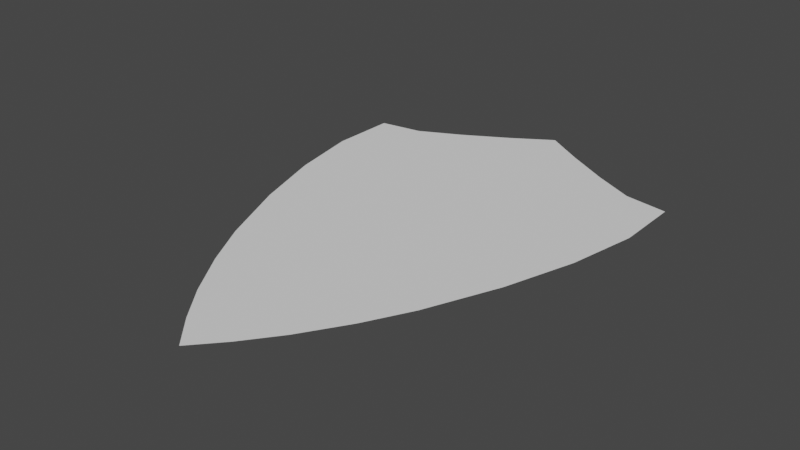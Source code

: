 # Source: 1.blend  (saved by Blender 3.0.42; exported with 4.5.12 LTS)
import bpy
from mathutils import Matrix  # noqa: F401  (used for matrix-valued properties, if any)

bpy.ops.wm.read_factory_settings(use_empty=True)
scene = bpy.context.scene
scene.name = 'Scene'

# ---- collections
col_collection = bpy.data.collections.new('Collection'); scene.collection.children.link(col_collection)

# ---- world
world_world = bpy.data.worlds.new('World'); scene.world = world_world
world_world.color = (0.05088, 0.05088, 0.05088)
world_world.use_sun_shadow = False
world_world.sun_shadow_jitter_overblur = 0.0

# ---- meshes
me_plane = bpy.data.meshes.new('Plane')
me_plane.from_pydata([(0.5709, -0.5712, 0.0), (0.9272, 0.9797, 0.0), (0.0, -1.417, 0.0), (0.0, 1.417, 0.0), (0.1427, -1.255, 0.0), (0.2854, -1.066, 0.0), (0.4391, -0.8214, 0.0), (0.69, 1.017, 0.0), (0.4636, 1.132, 0.0), (0.2209, 1.274, 0.0), (0.7363, -0.1724, 0.0), (0.8582, 0.2209, 0.0), (0.9309, 0.6086, 0.0), (0.0, -0.7084, 0.0), (0.0, 5.96e-08, 0.0), (0.0, 0.7084, 0.0), (0.1623, -0.6229, 0.0), (0.1818, 0.009469, 0.0), (0.2013, 0.6419, 0.0), (0.33, -0.5167, 0.0), (0.3745, 0.0328, 0.0), (0.4191, 0.5823, 0.0), (0.5018, -0.3619, 0.0), (0.5645, 0.09773, 0.0), (0.6272, 0.5573, 0.0)], [], [(24, 12, 1, 7), (15, 18, 9, 3), (18, 21, 8, 9), (21, 24, 7, 8), (5, 6, 22, 19), (19, 22, 23, 20), (20, 23, 24, 21), (4, 5, 19, 16), (16, 19, 20, 17), (17, 20, 21, 18), (2, 4, 16, 13), (13, 16, 17, 14), (14, 17, 18, 15), (6, 0, 10, 22), (22, 10, 11, 23), (23, 11, 12, 24)])
_uv = me_plane.uv_layers.new(name='UVMap')
_uv.uv.foreach_set('vector', [0.875, 0.75, 1.0, 0.75, 1.0, 1.0, 0.875, 1.0, 0.5, 0.75, 0.625, 0.75, 0.625, 1.0, 0.5, 1.0, 0.625, 0.75, 0.75, 0.75, 0.75, 1.0, 0.625, 1.0, 0.75, 0.75, 0.875, 0.75, 0.875, 1.0, 0.75, 1.0, 0.75, 0.0, 0.875, 0.0, 0.875, 0.25, 0.75, 0.25, 0.75, 0.25, 0.875, 0.25, 0.875, 0.5, 0.75, 0.5, 0.75, 0.5, 0.875, 0.5, 0.875, 0.75, 0.75, 0.75, 0.625, 0.0, 0.75, 0.0, 0.75, 0.25, 0.625, 0.25, 0.625, 0.25, 0.75, 0.25, 0.75, 0.5, 0.625, 0.5, 0.625, 0.5, 0.75, 0.5, 0.75, 0.75, 0.625, 0.75, 0.5, 0.0, 0.625, 0.0, 0.625, 0.25, 0.5, 0.25, 0.5, 0.25, 0.625, 0.25, 0.625, 0.5, 0.5, 0.5, 0.5, 0.5, 0.625, 0.5, 0.625, 0.75, 0.5, 0.75, 0.875, 0.0, 1.0, 0.0, 1.0, 0.25, 0.875, 0.25, 0.875, 0.25, 1.0, 0.25, 1.0, 0.5, 0.875, 0.5, 0.875, 0.5, 1.0, 0.5, 1.0, 0.75, 0.875, 0.75])
me_plane.use_remesh_fix_poles = True
me_plane.use_remesh_preserve_attributes = False
me_plane.update()

# ---- objects
ob_plane = bpy.data.objects.new('Plane', me_plane)
ob_empty = bpy.data.objects.new('Empty', None)

# ---- transforms, parenting, visibility, modifiers, constraints
ob_plane.location = (0.0, 0.0, 0.0)
ob_plane.scale = (0.5, 0.4919, 1.0)
_m = ob_plane.modifiers.new('Mirror', 'MIRROR')
_m.use_clip = True
ob_empty.location = (0.0, 0.0, 0.0)
ob_empty.scale = (0.3111, 0.3111, 0.3111)
ob_empty.empty_display_type = 'IMAGE'
ob_empty.empty_display_size = 5.0

# ---- collection membership
col_collection.objects.link(ob_plane)
col_collection.objects.link(ob_empty)

# ---- scene / render settings (as saved in the file)
scene.frame_start = 1; scene.frame_end = 250; scene.frame_set(1)
scene.render.engine = 'BLENDER_EEVEE_NEXT'
scene.cycles.sampling_pattern = 'TABULATED_SOBOL'
scene.cycles.use_light_tree = False
scene.view_settings.view_transform = 'Filmic'
bpy.context.view_layer.update()

# ---- added for rendering (the .blend has no active camera and no usable light): camera, sun
cam_auto = bpy.data.cameras.new('AutoCamera')
cam_auto.lens = 50.0
cam_auto.sensor_width = 36.0
cam_auto.clip_end = 1000.0
ob_auto_camera = bpy.data.objects.new('AutoCamera', cam_auto)
scene.collection.objects.link(ob_auto_camera)
ob_auto_camera.location = (1.55075, -1.8609, 1.2406)
ob_auto_camera.rotation_euler = (1.09748, -7.21219e-08, 0.694738)
scene.camera = ob_auto_camera
light_auto_sun = bpy.data.lights.new('AutoSun', 'SUN')
light_auto_sun.energy = 3.0
light_auto_sun.angle = 0.0523599
ob_auto_sun = bpy.data.objects.new('AutoSun', light_auto_sun)
scene.collection.objects.link(ob_auto_sun)
ob_auto_sun.rotation_euler = (0.872665, 0.174533, 0.523599)
bpy.context.view_layer.update()
